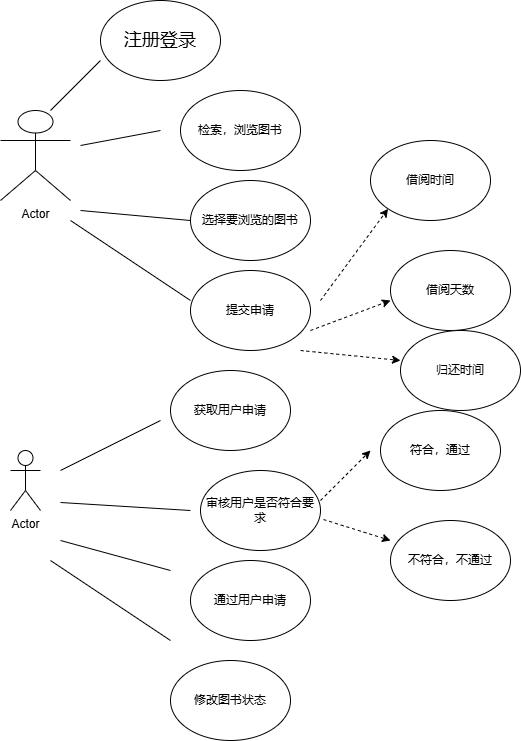

The diagram above was exported from draw.io. Its source (the exported page's mxGraphModel, read from the mxfile embedded in the PNG):
<mxGraphModel dx="706" dy="644" grid="1" gridSize="10" guides="1" tooltips="1" connect="1" arrows="1" fold="1" page="1" pageScale="1" pageWidth="827" pageHeight="1169" math="0" shadow="0">
  <root>
    <mxCell id="0" />
    <mxCell id="1" parent="0" />
    <mxCell id="x0MBRDOamID8YMZV-ztA-54" value="Actor" style="shape=umlActor;verticalLabelPosition=bottom;verticalAlign=top;html=1;outlineConnect=0;" vertex="1" parent="1">
      <mxGeometry x="120" y="200" width="70" height="90" as="geometry" />
    </mxCell>
    <mxCell id="x0MBRDOamID8YMZV-ztA-55" value="Actor" style="shape=umlActor;verticalLabelPosition=bottom;verticalAlign=top;html=1;outlineConnect=0;" vertex="1" parent="1">
      <mxGeometry x="130" y="540" width="30" height="60" as="geometry" />
    </mxCell>
    <mxCell id="x0MBRDOamID8YMZV-ztA-58" value="&lt;font style=&quot;font-size: 18px;&quot;&gt;注册登录&lt;/font&gt;" style="ellipse;whiteSpace=wrap;html=1;" vertex="1" parent="1">
      <mxGeometry x="220" y="90" width="120" height="80" as="geometry" />
    </mxCell>
    <mxCell id="x0MBRDOamID8YMZV-ztA-61" value="检索，浏览图书" style="ellipse;whiteSpace=wrap;html=1;" vertex="1" parent="1">
      <mxGeometry x="300" y="180" width="120" height="80" as="geometry" />
    </mxCell>
    <mxCell id="x0MBRDOamID8YMZV-ztA-63" value="选择要浏览的图书" style="ellipse;whiteSpace=wrap;html=1;" vertex="1" parent="1">
      <mxGeometry x="310" y="270" width="120" height="80" as="geometry" />
    </mxCell>
    <mxCell id="x0MBRDOamID8YMZV-ztA-64" value="提交申请" style="ellipse;whiteSpace=wrap;html=1;" vertex="1" parent="1">
      <mxGeometry x="310" y="360" width="120" height="80" as="geometry" />
    </mxCell>
    <mxCell id="x0MBRDOamID8YMZV-ztA-67" value="" style="endArrow=none;html=1;rounded=0;" edge="1" parent="1">
      <mxGeometry width="50" height="50" relative="1" as="geometry">
        <mxPoint x="170" y="200" as="sourcePoint" />
        <mxPoint x="220" y="150" as="targetPoint" />
      </mxGeometry>
    </mxCell>
    <mxCell id="x0MBRDOamID8YMZV-ztA-68" value="" style="endArrow=none;html=1;rounded=0;" edge="1" parent="1">
      <mxGeometry width="50" height="50" relative="1" as="geometry">
        <mxPoint x="200" y="235" as="sourcePoint" />
        <mxPoint x="280" y="220" as="targetPoint" />
      </mxGeometry>
    </mxCell>
    <mxCell id="x0MBRDOamID8YMZV-ztA-69" value="" style="endArrow=none;html=1;rounded=0;entryX=0;entryY=0.5;entryDx=0;entryDy=0;" edge="1" parent="1" target="x0MBRDOamID8YMZV-ztA-63">
      <mxGeometry width="50" height="50" relative="1" as="geometry">
        <mxPoint x="200" y="300" as="sourcePoint" />
        <mxPoint x="250" y="250" as="targetPoint" />
      </mxGeometry>
    </mxCell>
    <mxCell id="x0MBRDOamID8YMZV-ztA-70" value="" style="endArrow=none;html=1;rounded=0;entryX=0;entryY=0.375;entryDx=0;entryDy=0;entryPerimeter=0;" edge="1" parent="1" target="x0MBRDOamID8YMZV-ztA-64">
      <mxGeometry width="50" height="50" relative="1" as="geometry">
        <mxPoint x="190" y="310" as="sourcePoint" />
        <mxPoint x="230" y="310" as="targetPoint" />
      </mxGeometry>
    </mxCell>
    <mxCell id="x0MBRDOamID8YMZV-ztA-71" value="" style="endArrow=none;html=1;rounded=0;" edge="1" parent="1">
      <mxGeometry width="50" height="50" relative="1" as="geometry">
        <mxPoint x="180" y="560" as="sourcePoint" />
        <mxPoint x="280" y="510" as="targetPoint" />
      </mxGeometry>
    </mxCell>
    <mxCell id="x0MBRDOamID8YMZV-ztA-72" value="获取用户申请" style="ellipse;whiteSpace=wrap;html=1;" vertex="1" parent="1">
      <mxGeometry x="290" y="460" width="120" height="80" as="geometry" />
    </mxCell>
    <mxCell id="x0MBRDOamID8YMZV-ztA-73" value="" style="endArrow=none;html=1;rounded=0;" edge="1" parent="1">
      <mxGeometry width="50" height="50" relative="1" as="geometry">
        <mxPoint x="180" y="592" as="sourcePoint" />
        <mxPoint x="310" y="600" as="targetPoint" />
      </mxGeometry>
    </mxCell>
    <mxCell id="x0MBRDOamID8YMZV-ztA-74" value="" style="endArrow=none;html=1;rounded=0;" edge="1" parent="1">
      <mxGeometry width="50" height="50" relative="1" as="geometry">
        <mxPoint x="180" y="630" as="sourcePoint" />
        <mxPoint x="290" y="660" as="targetPoint" />
      </mxGeometry>
    </mxCell>
    <mxCell id="x0MBRDOamID8YMZV-ztA-75" value="" style="endArrow=none;html=1;rounded=0;entryX=0;entryY=0.375;entryDx=0;entryDy=0;entryPerimeter=0;" edge="1" parent="1">
      <mxGeometry width="50" height="50" relative="1" as="geometry">
        <mxPoint x="170" y="650" as="sourcePoint" />
        <mxPoint x="290" y="730" as="targetPoint" />
      </mxGeometry>
    </mxCell>
    <mxCell id="x0MBRDOamID8YMZV-ztA-76" value="审核用户是否符合要求" style="ellipse;whiteSpace=wrap;html=1;" vertex="1" parent="1">
      <mxGeometry x="320" y="560" width="120" height="80" as="geometry" />
    </mxCell>
    <mxCell id="x0MBRDOamID8YMZV-ztA-77" value="通过用户申请" style="ellipse;whiteSpace=wrap;html=1;" vertex="1" parent="1">
      <mxGeometry x="310" y="650" width="120" height="80" as="geometry" />
    </mxCell>
    <mxCell id="x0MBRDOamID8YMZV-ztA-78" value="修改图书状态" style="ellipse;whiteSpace=wrap;html=1;" vertex="1" parent="1">
      <mxGeometry x="290" y="750" width="120" height="80" as="geometry" />
    </mxCell>
    <mxCell id="x0MBRDOamID8YMZV-ztA-80" value="" style="endArrow=classic;html=1;rounded=0;dashed=1;" edge="1" parent="1">
      <mxGeometry width="50" height="50" relative="1" as="geometry">
        <mxPoint x="440" y="590" as="sourcePoint" />
        <mxPoint x="490" y="540" as="targetPoint" />
      </mxGeometry>
    </mxCell>
    <mxCell id="x0MBRDOamID8YMZV-ztA-81" value="符合，通过" style="ellipse;whiteSpace=wrap;html=1;" vertex="1" parent="1">
      <mxGeometry x="500" y="500" width="120" height="80" as="geometry" />
    </mxCell>
    <mxCell id="x0MBRDOamID8YMZV-ztA-82" value="" style="endArrow=classic;html=1;rounded=0;exitX=1.025;exitY=0.613;exitDx=0;exitDy=0;exitPerimeter=0;dashed=1;" edge="1" parent="1" source="x0MBRDOamID8YMZV-ztA-76">
      <mxGeometry width="50" height="50" relative="1" as="geometry">
        <mxPoint x="480" y="650" as="sourcePoint" />
        <mxPoint x="510" y="630" as="targetPoint" />
      </mxGeometry>
    </mxCell>
    <mxCell id="x0MBRDOamID8YMZV-ztA-83" value="不符合，不通过" style="ellipse;whiteSpace=wrap;html=1;" vertex="1" parent="1">
      <mxGeometry x="510" y="610" width="120" height="80" as="geometry" />
    </mxCell>
    <mxCell id="x0MBRDOamID8YMZV-ztA-84" value="" style="endArrow=classic;html=1;rounded=0;dashed=1;entryX=0;entryY=1;entryDx=0;entryDy=0;" edge="1" parent="1" target="x0MBRDOamID8YMZV-ztA-86">
      <mxGeometry width="50" height="50" relative="1" as="geometry">
        <mxPoint x="440" y="390" as="sourcePoint" />
        <mxPoint x="490" y="340" as="targetPoint" />
      </mxGeometry>
    </mxCell>
    <mxCell id="x0MBRDOamID8YMZV-ztA-85" value="" style="endArrow=classic;html=1;rounded=0;dashed=1;" edge="1" parent="1">
      <mxGeometry width="50" height="50" relative="1" as="geometry">
        <mxPoint x="430" y="420" as="sourcePoint" />
        <mxPoint x="510" y="390" as="targetPoint" />
      </mxGeometry>
    </mxCell>
    <mxCell id="x0MBRDOamID8YMZV-ztA-86" value="借阅时间" style="ellipse;whiteSpace=wrap;html=1;" vertex="1" parent="1">
      <mxGeometry x="490" y="230" width="120" height="80" as="geometry" />
    </mxCell>
    <mxCell id="x0MBRDOamID8YMZV-ztA-87" value="借阅天数" style="ellipse;whiteSpace=wrap;html=1;" vertex="1" parent="1">
      <mxGeometry x="510" y="340" width="120" height="80" as="geometry" />
    </mxCell>
    <mxCell id="x0MBRDOamID8YMZV-ztA-88" value="" style="endArrow=classic;html=1;rounded=0;dashed=1;" edge="1" parent="1">
      <mxGeometry width="50" height="50" relative="1" as="geometry">
        <mxPoint x="420" y="440" as="sourcePoint" />
        <mxPoint x="520" y="450" as="targetPoint" />
      </mxGeometry>
    </mxCell>
    <mxCell id="x0MBRDOamID8YMZV-ztA-89" value="归还时间" style="ellipse;whiteSpace=wrap;html=1;" vertex="1" parent="1">
      <mxGeometry x="520" y="420" width="120" height="80" as="geometry" />
    </mxCell>
  </root>
</mxGraphModel>